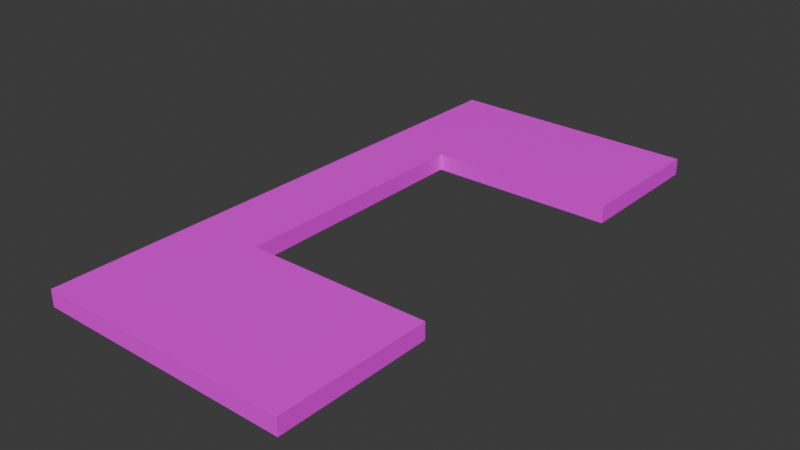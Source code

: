 # Source: Laundry_Room_Counter_Top.blend  (saved by Blender 4.0.36; exported with 4.5.12 LTS)
import bpy
from mathutils import Matrix  # noqa: F401  (used for matrix-valued properties, if any)

bpy.ops.wm.read_factory_settings(use_empty=True)
scene = bpy.context.scene
scene.name = 'Scene'

# ---- collections
col_collection = bpy.data.collections.new('Collection'); scene.collection.children.link(col_collection)

# ---- images (referenced by path relative to the original .blend; pixels are not part of the script)
import os
ASSET_DIR = os.environ.get("B2B_ASSET_DIR", "")  # directory of the original .blend (textures are referenced by path, not embedded)
HERE = os.path.dirname(os.path.abspath(__file__))  # packed textures are extracted next to this script under _unpacked/

def load_image(name, relpath, width, height, colorspace="sRGB"):
    """Load a texture the original file referenced (path relative to the .blend, or extracted next to this script)."""
    p = next((c for c in (os.path.join(HERE, relpath), os.path.join(ASSET_DIR, relpath)) if relpath and os.path.exists(c)), "")
    if p:
        img = bpy.data.images.load(p, check_existing=True)
        img.name = name
    else:  # same state as the original file: an image datablock whose file is absent (Cycles renders it pink)
        img = bpy.data.images.new(name, width, height)
        img.source = "FILE"
        img.filepath = "//" + (relpath or name)
    img.colorspace_settings.name = colorspace
    return img
img_quartzitedenali002_col_8k_metalness_png = load_image('QuartziteDenali002_COL_8K_METALNESS.png', 'QuartziteDenali002_COL_8K_METALNESS.png', 1024, 1024, 'sRGB')

# ---- materials (node trees are filled in below, after node groups)
mat_material_005 = bpy.data.materials.new('Material.005')
mat_material_005.use_transparent_shadow = False

# ---- material node trees
mat_material_005.use_nodes = True; mat_material_005.node_tree.nodes.clear()
_N = mat_material_005.node_tree.nodes; _L = mat_material_005.node_tree.links
n0 = _N.new('ShaderNodeBsdfPrincipled'); n0.name = 'Principled BSDF'; n0.location = (10, 300)
n0.inputs[3].default_value = 1.45
n1 = _N.new('ShaderNodeOutputMaterial'); n1.name = 'Material Output'; n1.location = (300, 300)
n2 = _N.new('ShaderNodeTexImage'); n2.name = 'Image Texture'; n2.location = (-280, 275)
n2.image = img_quartzitedenali002_col_8k_metalness_png
_L.new(n0.outputs[0], n1.inputs[0])
_L.new(n2.outputs[0], n0.inputs[0])
n1.is_active_output = True

# ---- world
world_world = bpy.data.worlds.new('World'); scene.world = world_world
world_world.use_nodes = True; world_world.node_tree.nodes.clear()
_N = world_world.node_tree.nodes; _L = world_world.node_tree.links
n0 = _N.new('ShaderNodeOutputWorld'); n0.name = 'World Output'; n0.location = (300, 300)
n1 = _N.new('ShaderNodeBackground'); n1.name = 'Background'; n1.location = (10, 300)
n1.inputs[0].default_value = (0.05088, 0.05088, 0.05088, 1.0)
_L.new(n1.outputs[0], n0.inputs[0])
n0.is_active_output = True
world_world.color = (0.05088, 0.05088, 0.05088)
world_world.use_sun_shadow = False
world_world.sun_shadow_jitter_overblur = 0.0

# ---- meshes
me_cube_278 = bpy.data.meshes.new('Cube.278')
me_cube_278.from_pydata([(-0.6755, -0.0385, 1.267), (-0.6755, 0.0385, 1.267), (-0.6505, -0.0385, -1.283), (-0.6505, 0.0385, -1.283), (0.5072, -0.0385, 1.28), (0.5072, 0.0385, 1.28), (0.5323, -0.0385, -1.27), (0.5323, 0.0385, -1.27), (0.5143, 0.0385, 0.5642), (0.5259, 0.0385, -0.6177), (0.5259, -0.0385, -0.6177), (0.5143, -0.0385, 0.5642), (0.3954, -0.0385, -0.6177), (-0.3362, -0.0385, -0.4633), (-0.3362, -0.0385, 0.5642), (-0.3362, -0.0385, -0.6177), (-0.3362, 0.0385, -0.4503), (0.4034, 0.0385, -0.6177), (-0.3362, 0.0385, 0.5642), (-0.3362, 0.0385, -0.6177)], [], [(0, 1, 3, 2), (2, 3, 7, 6), (5, 4, 11, 8), (6, 7, 9, 10), (4, 5, 1, 0), (12, 6, 10), (4, 0, 2, 13, 14, 11), (13, 2, 6, 12, 15), (16, 3, 1, 5, 8, 18), (9, 7, 17), (17, 7, 3, 16, 19), (13, 15, 19, 16, 18, 14), (10, 9, 17, 19, 15, 12), (11, 14, 18, 8)])
_uv = me_cube_278.uv_layers.new(name='UVMap')
_uv.uv.foreach_set('vector', [0.375, 0.0, 0.625, 0.0, 0.625, 0.25, 0.375, 0.25, 0.375, 0.25, 0.625, 0.25, 0.625, 0.5, 0.375, 0.5, 0.625, 0.75, 0.375, 0.75, 0.375, 0.6798, 0.625, 0.6798, 0.375, 0.5, 0.625, 0.5, 0.625, 0.5639, 0.375, 0.5639, 0.375, 0.75, 0.625, 0.75, 0.625, 1.0, 0.375, 1.0, 0.3436, 0.5641, 0.375, 0.5, 0.375, 0.5639, 0.375, 0.75, 0.125, 0.75, 0.125, 0.5, 0.1752, 0.5799, 0.1881, 0.6807, 0.375, 0.6798, 0.1752, 0.5799, 0.125, 0.5, 0.375, 0.5, 0.3436, 0.5641, 0.1785, 0.5648, 0.8253, 0.5812, 0.875, 0.5, 0.875, 0.75, 0.625, 0.75, 0.625, 0.6798, 0.8123, 0.6807, 0.625, 0.5639, 0.625, 0.5, 0.6544, 0.5641, 0.6544, 0.5641, 0.625, 0.5, 0.875, 0.5, 0.8253, 0.5812, 0.8218, 0.5648, 0.5386, 0.2173, 0.5386, 0.25, 0.591, 0.25, 0.591, 0.2146, 0.591, 0.0, 0.5386, 0.0, 0.5386, 0.4983, 0.591, 0.4983, 0.591, 0.463, 0.591, 0.25, 0.5386, 0.25, 0.5386, 0.4607, 0.5386, 0.7551, 0.5386, 1.0, 0.591, 1.0, 0.591, 0.7551])
me_cube_278.materials.append(mat_material_005)
me_cube_278.update()

# ---- objects
ob_counter_008 = bpy.data.objects.new('Counter.008', me_cube_278)

# ---- transforms, parenting, visibility, modifiers, constraints
ob_counter_008.location = (0.0, 0.0, 0.0)
ob_counter_008.rotation_euler = (1.571, 0.0, 0.0)

# ---- collection membership
col_collection.objects.link(ob_counter_008)

# ---- scene / render settings (as saved in the file)
scene.frame_start = 1; scene.frame_end = 250; scene.frame_set(1)
scene.render.engine = 'BLENDER_EEVEE_NEXT'
scene.cycles.sampling_pattern = 'TABULATED_SOBOL'
bpy.context.view_layer.update()

# ---- added for rendering (the .blend has no active camera and no usable light): camera, sun
cam_auto = bpy.data.cameras.new('AutoCamera')
cam_auto.lens = 50.0
cam_auto.sensor_width = 36.0
cam_auto.clip_end = 1000.0
ob_auto_camera = bpy.data.objects.new('AutoCamera', cam_auto)
scene.collection.objects.link(ob_auto_camera)
ob_auto_camera.location = (2.55055, -3.14527, 2.09774)
ob_auto_camera.rotation_euler = (1.09748, -7.21219e-08, 0.694738)
scene.camera = ob_auto_camera
light_auto_sun = bpy.data.lights.new('AutoSun', 'SUN')
light_auto_sun.energy = 3.0
light_auto_sun.angle = 0.0523599
ob_auto_sun = bpy.data.objects.new('AutoSun', light_auto_sun)
scene.collection.objects.link(ob_auto_sun)
ob_auto_sun.rotation_euler = (0.872665, 0.174533, 0.523599)
bpy.context.view_layer.update()
